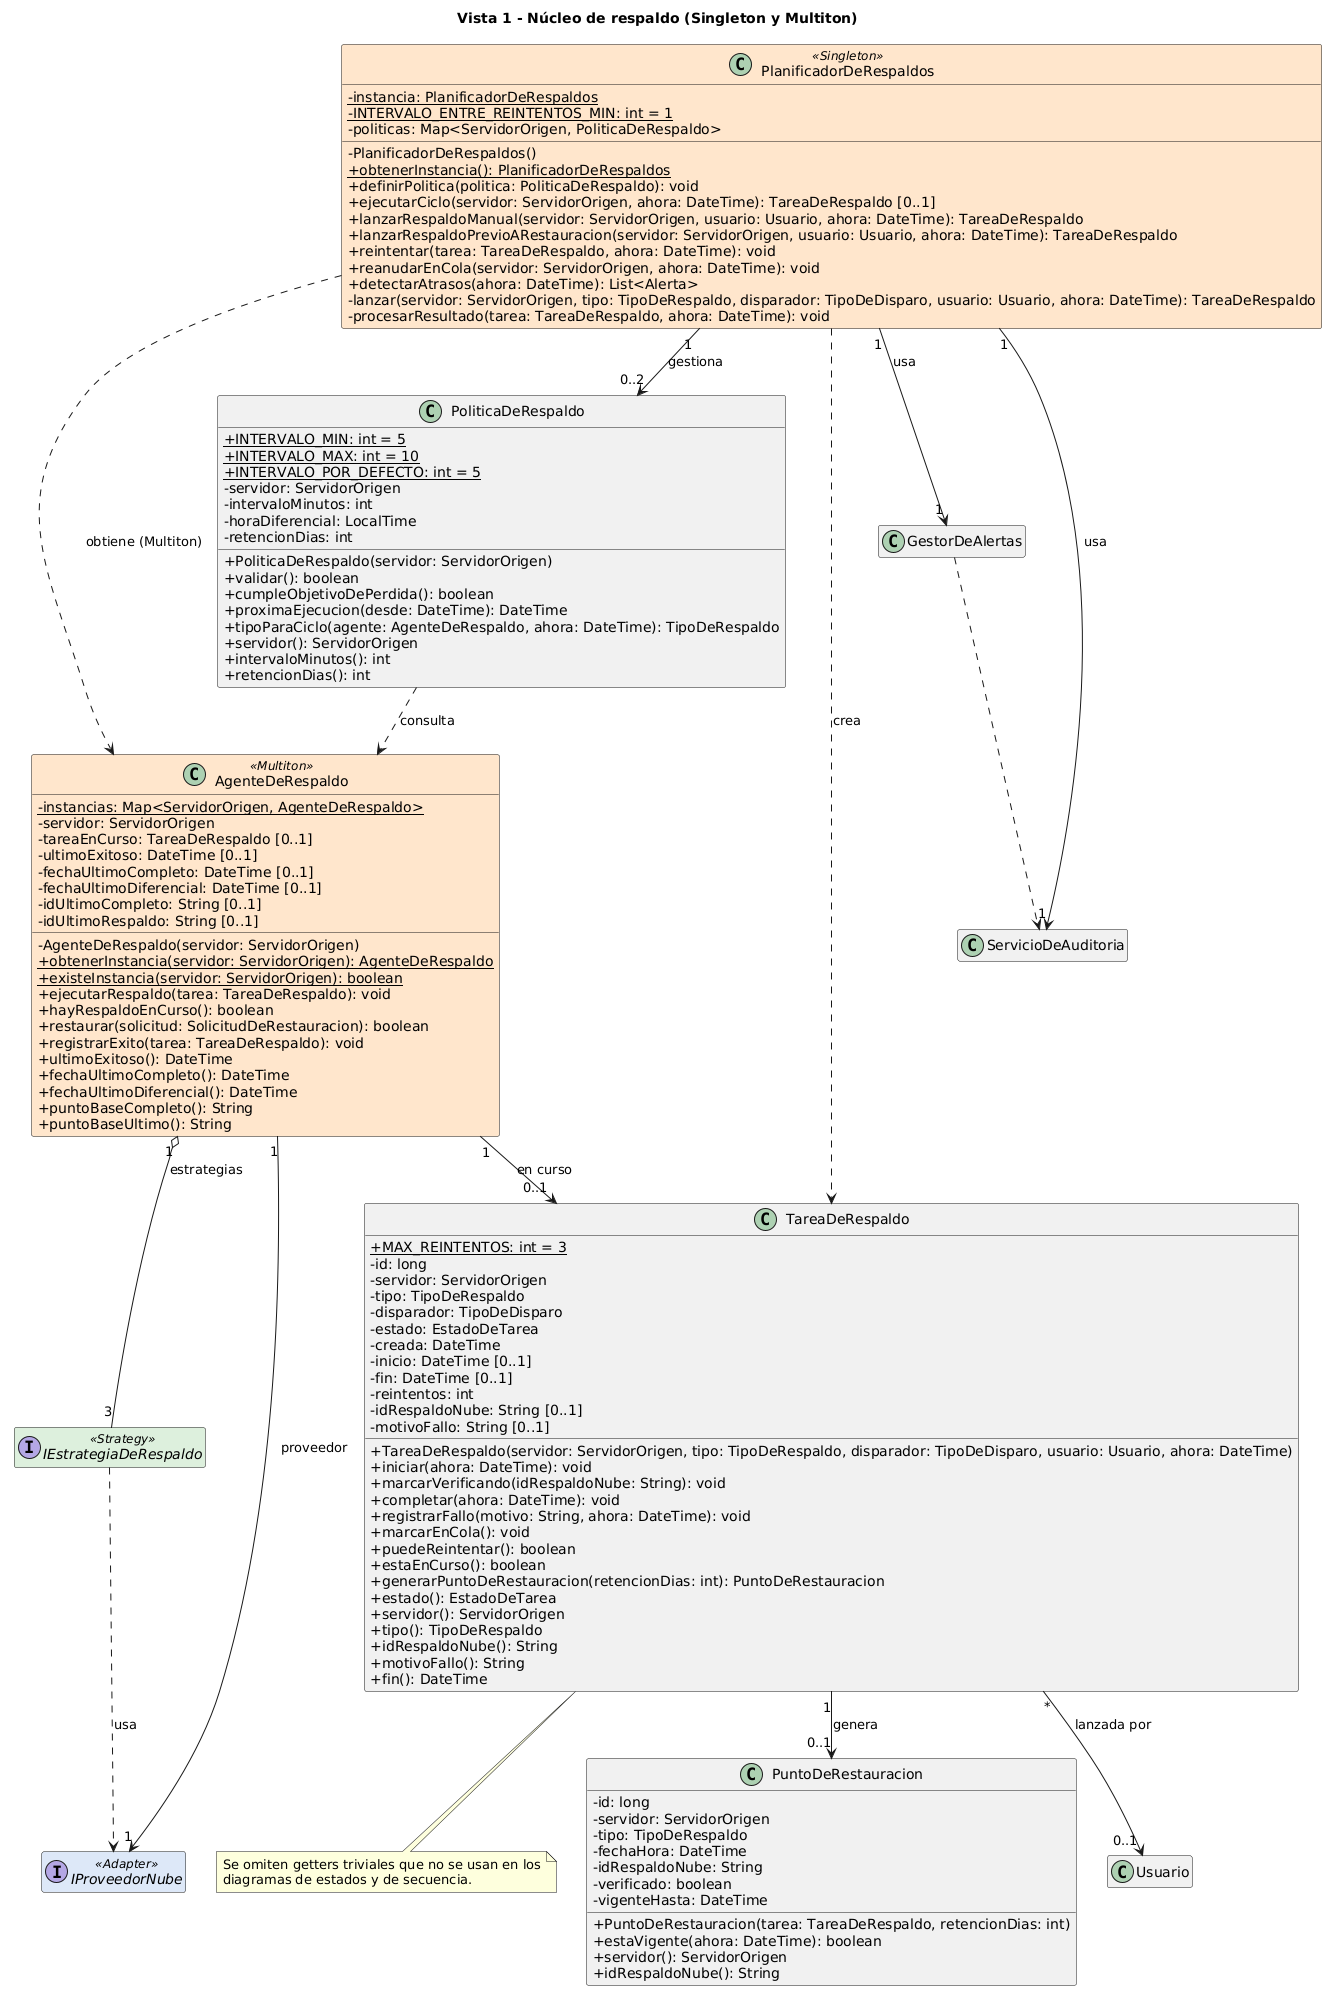

The diagram above was rendered by PlantUML. Its source (embedded in the PNG):
@startuml 06-clases-nucleo
title Vista 1 - Núcleo de respaldo (Singleton y Multiton)
skinparam shadowing false
skinparam defaultFontName Arial
skinparam classAttributeIconSize 0
skinparam nodesep 30
skinparam ranksep 50
skinparam class {
  BackgroundColor<<Singleton>> #FFE6CC
  BackgroundColor<<Multiton>> #FFE6CC
  BackgroundColor<<Strategy>> #DDF0DD
  BackgroundColor<<Adapter>> #DDE8F8
  BackgroundColor<<externo>> #EEEEEE
}
hide empty members
class PlanificadorDeRespaldos <<Singleton>> {
  - {static} instancia: PlanificadorDeRespaldos
  - {static} INTERVALO_ENTRE_REINTENTOS_MIN: int = 1
  - politicas: Map<ServidorOrigen, PoliticaDeRespaldo>
  - PlanificadorDeRespaldos()
  + {static} obtenerInstancia(): PlanificadorDeRespaldos
  + definirPolitica(politica: PoliticaDeRespaldo): void
  + ejecutarCiclo(servidor: ServidorOrigen, ahora: DateTime): TareaDeRespaldo [0..1]
  + lanzarRespaldoManual(servidor: ServidorOrigen, usuario: Usuario, ahora: DateTime): TareaDeRespaldo
  + lanzarRespaldoPrevioARestauracion(servidor: ServidorOrigen, usuario: Usuario, ahora: DateTime): TareaDeRespaldo
  + reintentar(tarea: TareaDeRespaldo, ahora: DateTime): void
  + reanudarEnCola(servidor: ServidorOrigen, ahora: DateTime): void
  + detectarAtrasos(ahora: DateTime): List<Alerta>
  - lanzar(servidor: ServidorOrigen, tipo: TipoDeRespaldo, disparador: TipoDeDisparo, usuario: Usuario, ahora: DateTime): TareaDeRespaldo
  - procesarResultado(tarea: TareaDeRespaldo, ahora: DateTime): void
}
class AgenteDeRespaldo <<Multiton>> {
  - {static} instancias: Map<ServidorOrigen, AgenteDeRespaldo>
  - servidor: ServidorOrigen
  - tareaEnCurso: TareaDeRespaldo [0..1]
  - ultimoExitoso: DateTime [0..1]
  - fechaUltimoCompleto: DateTime [0..1]
  - fechaUltimoDiferencial: DateTime [0..1]
  - idUltimoCompleto: String [0..1]
  - idUltimoRespaldo: String [0..1]
  - AgenteDeRespaldo(servidor: ServidorOrigen)
  + {static} obtenerInstancia(servidor: ServidorOrigen): AgenteDeRespaldo
  + {static} existeInstancia(servidor: ServidorOrigen): boolean
  + ejecutarRespaldo(tarea: TareaDeRespaldo): void
  + hayRespaldoEnCurso(): boolean
  + restaurar(solicitud: SolicitudDeRestauracion): boolean
  + registrarExito(tarea: TareaDeRespaldo): void
  + ultimoExitoso(): DateTime
  + fechaUltimoCompleto(): DateTime
  + fechaUltimoDiferencial(): DateTime
  + puntoBaseCompleto(): String
  + puntoBaseUltimo(): String
}
class PoliticaDeRespaldo {
  + {static} INTERVALO_MIN: int = 5
  + {static} INTERVALO_MAX: int = 10
  + {static} INTERVALO_POR_DEFECTO: int = 5
  - servidor: ServidorOrigen
  - intervaloMinutos: int
  - horaDiferencial: LocalTime
  - retencionDias: int
  + PoliticaDeRespaldo(servidor: ServidorOrigen)
  + validar(): boolean
  + cumpleObjetivoDePerdida(): boolean
  + proximaEjecucion(desde: DateTime): DateTime
  + tipoParaCiclo(agente: AgenteDeRespaldo, ahora: DateTime): TipoDeRespaldo
  + servidor(): ServidorOrigen
  + intervaloMinutos(): int
  + retencionDias(): int
}
class TareaDeRespaldo {
  + {static} MAX_REINTENTOS: int = 3
  - id: long
  - servidor: ServidorOrigen
  - tipo: TipoDeRespaldo
  - disparador: TipoDeDisparo
  - estado: EstadoDeTarea
  - creada: DateTime
  - inicio: DateTime [0..1]
  - fin: DateTime [0..1]
  - reintentos: int
  - idRespaldoNube: String [0..1]
  - motivoFallo: String [0..1]
  + TareaDeRespaldo(servidor: ServidorOrigen, tipo: TipoDeRespaldo, disparador: TipoDeDisparo, usuario: Usuario, ahora: DateTime)
  + iniciar(ahora: DateTime): void
  + marcarVerificando(idRespaldoNube: String): void
  + completar(ahora: DateTime): void
  + registrarFallo(motivo: String, ahora: DateTime): void
  + marcarEnCola(): void
  + puedeReintentar(): boolean
  + estaEnCurso(): boolean
  + generarPuntoDeRestauracion(retencionDias: int): PuntoDeRestauracion
  + estado(): EstadoDeTarea
  + servidor(): ServidorOrigen
  + tipo(): TipoDeRespaldo
  + idRespaldoNube(): String
  + motivoFallo(): String
  + fin(): DateTime
}
class PuntoDeRestauracion {
  - id: long
  - servidor: ServidorOrigen
  - tipo: TipoDeRespaldo
  - fechaHora: DateTime
  - idRespaldoNube: String
  - verificado: boolean
  - vigenteHasta: DateTime
  + PuntoDeRestauracion(tarea: TareaDeRespaldo, retencionDias: int)
  + estaVigente(ahora: DateTime): boolean
  + servidor(): ServidorOrigen
  + idRespaldoNube(): String
}
interface IEstrategiaDeRespaldo <<Strategy>>
interface IProveedorNube <<Adapter>>
class GestorDeAlertas
class ServicioDeAuditoria
class Usuario
PlanificadorDeRespaldos "1" --> "0..2" PoliticaDeRespaldo : gestiona
PlanificadorDeRespaldos "1" --> "1" GestorDeAlertas : usa
PlanificadorDeRespaldos "1" --> "1" ServicioDeAuditoria : usa
AgenteDeRespaldo "1" --> "1" IProveedorNube : proveedor
AgenteDeRespaldo "1" o-- "3" IEstrategiaDeRespaldo : estrategias
AgenteDeRespaldo "1" --> "0..1" TareaDeRespaldo : en curso
TareaDeRespaldo "1" --> "0..1" PuntoDeRestauracion : genera
TareaDeRespaldo "*" --> "0..1" Usuario : lanzada por
PlanificadorDeRespaldos ..> AgenteDeRespaldo : obtiene (Multiton)
PlanificadorDeRespaldos ..> TareaDeRespaldo : crea
PoliticaDeRespaldo ..> AgenteDeRespaldo : consulta
IEstrategiaDeRespaldo ..> IProveedorNube : usa
GestorDeAlertas ..> ServicioDeAuditoria
note bottom of TareaDeRespaldo
  Se omiten getters triviales que no se usan en los
  diagramas de estados y de secuencia.
end note
@enduml